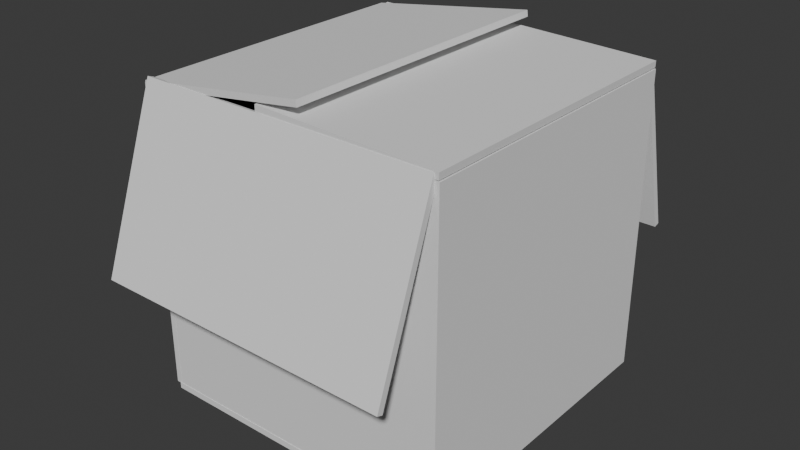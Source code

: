 # Source: CardboardBox.blend  (saved by Blender 4.0.36; exported with 4.5.12 LTS)
import bpy
from mathutils import Matrix  # noqa: F401  (used for matrix-valued properties, if any)

bpy.ops.wm.read_factory_settings(use_empty=True)
scene = bpy.context.scene
scene.name = 'Scene'

# ---- collections
col_collection = bpy.data.collections.new('Collection'); scene.collection.children.link(col_collection)

# ---- world
world_world = bpy.data.worlds.new('World'); scene.world = world_world
world_world.use_nodes = True; world_world.node_tree.nodes.clear()
_N = world_world.node_tree.nodes; _L = world_world.node_tree.links
n0 = _N.new('ShaderNodeOutputWorld'); n0.name = 'World Output'; n0.location = (300, 300)
n1 = _N.new('ShaderNodeBackground'); n1.name = 'Background'; n1.location = (10, 300)
n1.inputs[0].default_value = (0.05088, 0.05088, 0.05088, 1.0)
_L.new(n1.outputs[0], n0.inputs[0])
n0.is_active_output = True
world_world.color = (0.05088, 0.05088, 0.05088)
world_world.use_sun_shadow = False
world_world.sun_shadow_jitter_overblur = 0.0

# ---- meshes
me_cube_001 = bpy.data.meshes.new('Cube.001')
me_cube_001.from_pydata([(-1.0, -1.0, -1.0), (-1.0, -1.0, 1.0), (-1.0, 1.0, -1.0), (-1.0, 1.0, 1.0), (1.0, -1.0, -1.0), (1.0, -1.0, 1.0), (1.0, 1.0, -1.0), (1.0, 1.0, 1.0)], [], [(0, 1, 3, 2), (2, 3, 7, 6), (6, 7, 5, 4), (4, 5, 1, 0), (2, 6, 4, 0), (7, 3, 1, 5)])
_uv = me_cube_001.uv_layers.new(name='UVMap')
_uv.uv.foreach_set('vector', [0.375, 0.0, 0.625, 0.0, 0.625, 0.25, 0.375, 0.25, 0.375, 0.25, 0.625, 0.25, 0.625, 0.5, 0.375, 0.5, 0.375, 0.5, 0.625, 0.5, 0.625, 0.75, 0.375, 0.75, 0.375, 0.75, 0.625, 0.75, 0.625, 1.0, 0.375, 1.0, 0.125, 0.5, 0.375, 0.5, 0.375, 0.75, 0.125, 0.75, 0.625, 0.5, 0.875, 0.5, 0.875, 0.75, 0.625, 0.75])
me_cube_001.update()
me_cube_002 = bpy.data.meshes.new('Cube.002')
me_cube_002.from_pydata([(-1.0, -1.0, -1.0), (-1.0, -1.0, 1.0), (-1.0, 1.0, -1.0), (-1.0, 1.0, 1.0), (1.0, -1.0, -1.0), (1.0, -1.0, 1.0), (1.0, 1.0, -1.0), (1.0, 1.0, 1.0)], [], [(0, 1, 3, 2), (2, 3, 7, 6), (6, 7, 5, 4), (4, 5, 1, 0), (2, 6, 4, 0), (7, 3, 1, 5)])
_uv = me_cube_002.uv_layers.new(name='UVMap')
_uv.uv.foreach_set('vector', [0.375, 0.0, 0.625, 0.0, 0.625, 0.25, 0.375, 0.25, 0.375, 0.25, 0.625, 0.25, 0.625, 0.5, 0.375, 0.5, 0.375, 0.5, 0.625, 0.5, 0.625, 0.75, 0.375, 0.75, 0.375, 0.75, 0.625, 0.75, 0.625, 1.0, 0.375, 1.0, 0.125, 0.5, 0.375, 0.5, 0.375, 0.75, 0.125, 0.75, 0.625, 0.5, 0.875, 0.5, 0.875, 0.75, 0.625, 0.75])
me_cube_002.update()
me_cube_003 = bpy.data.meshes.new('Cube.003')
me_cube_003.from_pydata([(-1.0, -1.0, -1.0), (-1.0, -1.0, 1.0), (-1.0, 1.0, -1.0), (-1.0, 1.0, 1.0), (1.0, -1.0, -1.0), (1.0, -1.0, 1.0), (1.0, 1.0, -1.0), (1.0, 1.0, 1.0)], [], [(0, 1, 3, 2), (2, 3, 7, 6), (6, 7, 5, 4), (4, 5, 1, 0), (2, 6, 4, 0), (7, 3, 1, 5)])
_uv = me_cube_003.uv_layers.new(name='UVMap')
_uv.uv.foreach_set('vector', [0.375, 0.0, 0.625, 0.0, 0.625, 0.25, 0.375, 0.25, 0.375, 0.25, 0.625, 0.25, 0.625, 0.5, 0.375, 0.5, 0.375, 0.5, 0.625, 0.5, 0.625, 0.75, 0.375, 0.75, 0.375, 0.75, 0.625, 0.75, 0.625, 1.0, 0.375, 1.0, 0.125, 0.5, 0.375, 0.5, 0.375, 0.75, 0.125, 0.75, 0.625, 0.5, 0.875, 0.5, 0.875, 0.75, 0.625, 0.75])
me_cube_003.update()
me_cube_004 = bpy.data.meshes.new('Cube.004')
me_cube_004.from_pydata([(-1.0, -1.0, -1.0), (-1.0, -1.0, 1.0), (-1.0, 1.0, -1.0), (-1.0, 1.0, 1.0), (1.0, -1.0, -1.0), (1.0, -1.0, 1.0), (1.0, 1.0, -1.0), (1.0, 1.0, 1.0)], [], [(0, 1, 3, 2), (2, 3, 7, 6), (6, 7, 5, 4), (4, 5, 1, 0), (2, 6, 4, 0), (7, 3, 1, 5)])
_uv = me_cube_004.uv_layers.new(name='UVMap')
_uv.uv.foreach_set('vector', [0.375, 0.0, 0.625, 0.0, 0.625, 0.25, 0.375, 0.25, 0.375, 0.25, 0.625, 0.25, 0.625, 0.5, 0.375, 0.5, 0.375, 0.5, 0.625, 0.5, 0.625, 0.75, 0.375, 0.75, 0.375, 0.75, 0.625, 0.75, 0.625, 1.0, 0.375, 1.0, 0.125, 0.5, 0.375, 0.5, 0.375, 0.75, 0.125, 0.75, 0.625, 0.5, 0.875, 0.5, 0.875, 0.75, 0.625, 0.75])
me_cube_004.update()
me_cube_005 = bpy.data.meshes.new('Cube.005')
me_cube_005.from_pydata([(-1.0, -1.0, -1.0), (-1.0, -1.0, 1.0), (-1.0, 1.0, -1.0), (-1.0, 1.0, 1.0), (1.0, -1.0, -1.0), (1.0, -1.0, 1.0), (1.0, 1.0, -1.0), (1.0, 1.0, 1.0)], [], [(0, 1, 3, 2), (2, 3, 7, 6), (6, 7, 5, 4), (4, 5, 1, 0), (2, 6, 4, 0), (7, 3, 1, 5)])
_uv = me_cube_005.uv_layers.new(name='UVMap')
_uv.uv.foreach_set('vector', [0.375, 0.0, 0.625, 0.0, 0.625, 0.25, 0.375, 0.25, 0.375, 0.25, 0.625, 0.25, 0.625, 0.5, 0.375, 0.5, 0.375, 0.5, 0.625, 0.5, 0.625, 0.75, 0.375, 0.75, 0.375, 0.75, 0.625, 0.75, 0.625, 1.0, 0.375, 1.0, 0.125, 0.5, 0.375, 0.5, 0.375, 0.75, 0.125, 0.75, 0.625, 0.5, 0.875, 0.5, 0.875, 0.75, 0.625, 0.75])
me_cube_005.update()
me_cube_006 = bpy.data.meshes.new('Cube.006')
me_cube_006.from_pydata([(-0.9843, -0.04251, -2.007), (-0.9843, -0.04251, -0.006634), (-0.9843, 1.957, -2.007), (-0.9843, 1.957, -0.006634), (1.016, -0.04251, -2.007), (1.016, -0.04251, -0.006634), (1.016, 1.957, -2.007), (1.016, 1.957, -0.006634)], [], [(0, 1, 3, 2), (2, 3, 7, 6), (6, 7, 5, 4), (4, 5, 1, 0), (2, 6, 4, 0), (7, 3, 1, 5)])
_uv = me_cube_006.uv_layers.new(name='UVMap')
_uv.uv.foreach_set('vector', [0.375, 0.0, 0.625, 0.0, 0.625, 0.25, 0.375, 0.25, 0.375, 0.25, 0.625, 0.25, 0.625, 0.5, 0.375, 0.5, 0.375, 0.5, 0.625, 0.5, 0.625, 0.75, 0.375, 0.75, 0.375, 0.75, 0.625, 0.75, 0.625, 1.0, 0.375, 1.0, 0.125, 0.5, 0.375, 0.5, 0.375, 0.75, 0.125, 0.75, 0.625, 0.5, 0.875, 0.5, 0.875, 0.75, 0.625, 0.75])
me_cube_006.update()
me_cube_007 = bpy.data.meshes.new('Cube.007')
me_cube_007.from_pydata([(-0.9843, -0.04251, -2.007), (-0.9843, -0.04251, -0.006634), (-0.9843, 1.957, -2.007), (-0.9843, 1.957, -0.006634), (1.016, -0.04251, -2.007), (1.016, -0.04251, -0.006634), (1.016, 1.957, -2.007), (1.016, 1.957, -0.006634)], [], [(0, 1, 3, 2), (2, 3, 7, 6), (6, 7, 5, 4), (4, 5, 1, 0), (2, 6, 4, 0), (7, 3, 1, 5)])
_uv = me_cube_007.uv_layers.new(name='UVMap')
_uv.uv.foreach_set('vector', [0.375, 0.0, 0.625, 0.0, 0.625, 0.25, 0.375, 0.25, 0.375, 0.25, 0.625, 0.25, 0.625, 0.5, 0.375, 0.5, 0.375, 0.5, 0.625, 0.5, 0.625, 0.75, 0.375, 0.75, 0.375, 0.75, 0.625, 0.75, 0.625, 1.0, 0.375, 1.0, 0.125, 0.5, 0.375, 0.5, 0.375, 0.75, 0.125, 0.75, 0.625, 0.5, 0.875, 0.5, 0.875, 0.75, 0.625, 0.75])
me_cube_007.update()
me_cube_008 = bpy.data.meshes.new('Cube.008')
me_cube_008.from_pydata([(-0.9843, -0.04251, -2.007), (-0.9843, -0.04251, -0.006634), (-0.9843, 1.957, -2.007), (-0.9843, 1.957, -0.006634), (1.016, -0.04251, -2.007), (1.016, -0.04251, -0.006634), (1.016, 1.957, -2.007), (1.016, 1.957, -0.006634)], [], [(0, 1, 3, 2), (2, 3, 7, 6), (6, 7, 5, 4), (4, 5, 1, 0), (2, 6, 4, 0), (7, 3, 1, 5)])
_uv = me_cube_008.uv_layers.new(name='UVMap')
_uv.uv.foreach_set('vector', [0.375, 0.0, 0.625, 0.0, 0.625, 0.25, 0.375, 0.25, 0.375, 0.25, 0.625, 0.25, 0.625, 0.5, 0.375, 0.5, 0.375, 0.5, 0.625, 0.5, 0.625, 0.75, 0.375, 0.75, 0.375, 0.75, 0.625, 0.75, 0.625, 1.0, 0.375, 1.0, 0.125, 0.5, 0.375, 0.5, 0.375, 0.75, 0.125, 0.75, 0.625, 0.5, 0.875, 0.5, 0.875, 0.75, 0.625, 0.75])
me_cube_008.update()
me_cube_009 = bpy.data.meshes.new('Cube.009')
me_cube_009.from_pydata([(-0.9843, -0.04251, -2.007), (-0.9843, -0.04251, -0.006634), (-0.9843, 1.957, -2.007), (-0.9843, 1.957, -0.006634), (1.016, -0.04251, -2.007), (1.016, -0.04251, -0.006634), (1.016, 1.957, -2.007), (1.016, 1.957, -0.006634)], [], [(0, 1, 3, 2), (2, 3, 7, 6), (6, 7, 5, 4), (4, 5, 1, 0), (2, 6, 4, 0), (7, 3, 1, 5)])
_uv = me_cube_009.uv_layers.new(name='UVMap')
_uv.uv.foreach_set('vector', [0.375, 0.0, 0.625, 0.0, 0.625, 0.25, 0.375, 0.25, 0.375, 0.25, 0.625, 0.25, 0.625, 0.5, 0.375, 0.5, 0.375, 0.5, 0.625, 0.5, 0.625, 0.75, 0.375, 0.75, 0.375, 0.75, 0.625, 0.75, 0.625, 1.0, 0.375, 1.0, 0.125, 0.5, 0.375, 0.5, 0.375, 0.75, 0.125, 0.75, 0.625, 0.5, 0.875, 0.5, 0.875, 0.75, 0.625, 0.75])
me_cube_009.update()

# ---- objects
ob_cube = bpy.data.objects.new('Cube', me_cube_001)
ob_cube_001 = bpy.data.objects.new('Cube.001', me_cube_002)
ob_cube_002 = bpy.data.objects.new('Cube.002', me_cube_003)
ob_cube_003 = bpy.data.objects.new('Cube.003', me_cube_004)
ob_cube_004 = bpy.data.objects.new('Cube.004', me_cube_005)
ob_cube_005 = bpy.data.objects.new('Cube.005', me_cube_006)
ob_cube_006 = bpy.data.objects.new('Cube.006', me_cube_007)
ob_cube_007 = bpy.data.objects.new('Cube.007', me_cube_008)
ob_cube_008 = bpy.data.objects.new('Cube.008', me_cube_009)

# ---- transforms, parenting, visibility, modifiers, constraints
ob_cube.location = (-0.03854, 0.0, 0.4451)
ob_cube.scale = (0.6261, 0.6261, 0.01285)
ob_cube_001.location = (-0.03854, 0.615, 1.078)
ob_cube_001.rotation_euler = (1.571, 2.22e-16, 2.22e-16)
ob_cube_001.scale = (0.6261, 0.6261, 0.01285)
ob_cube_002.location = (-0.03854, -0.6113, 1.082)
ob_cube_002.rotation_euler = (1.571, 2.22e-16, 2.22e-16)
ob_cube_002.scale = (0.6261, 0.6261, 0.01285)
ob_cube_003.location = (0.5968, 0.001518, 1.082)
ob_cube_003.rotation_euler = (1.571, 2.22e-16, -1.571)
ob_cube_003.scale = (0.6261, 0.6261, 0.01285)
ob_cube_004.location = (-0.67, 0.001518, 1.082)
ob_cube_004.rotation_euler = (1.571, 2.22e-16, -1.571)
ob_cube_004.scale = (0.6261, 0.6261, 0.01285)
ob_cube_005.location = (-0.04504, -0.6084, 1.711)
ob_cube_005.rotation_euler = (4.363, -8.468e-09, -2.199e-07)
ob_cube_005.scale = (0.6261, 0.3701, 0.01285)
ob_cube_006.location = (0.5906, 0.01134, 1.713)
ob_cube_006.rotation_euler = (3.112, 5.442e-08, -1.571)
ob_cube_006.scale = (0.6261, 0.3701, 0.01285)
ob_cube_007.location = (-0.6647, 0.01134, 1.717)
ob_cube_007.rotation_euler = (0.1428, 2.078e-07, -1.571)
ob_cube_007.scale = (0.6261, 0.3701, 0.01285)
ob_cube_008.location = (-0.04504, 0.6472, 1.703)
ob_cube_008.rotation_euler = (4.974, 1.192e-07, -1.85e-07)
ob_cube_008.scale = (0.6261, 0.3701, 0.01285)

# ---- collection membership
col_collection.objects.link(ob_cube)
col_collection.objects.link(ob_cube_001)
col_collection.objects.link(ob_cube_002)
col_collection.objects.link(ob_cube_003)
col_collection.objects.link(ob_cube_004)
col_collection.objects.link(ob_cube_005)
col_collection.objects.link(ob_cube_006)
col_collection.objects.link(ob_cube_007)
col_collection.objects.link(ob_cube_008)

# ---- scene / render settings (as saved in the file)
scene.frame_start = 1; scene.frame_end = 250; scene.frame_set(1)
scene.render.engine = 'BLENDER_EEVEE_NEXT'
scene.cycles.sampling_pattern = 'TABULATED_SOBOL'
bpy.context.view_layer.update()

# ---- added for rendering (the .blend has no active camera and no usable light): camera, sun
cam_auto = bpy.data.cameras.new('AutoCamera')
cam_auto.lens = 50.0
cam_auto.sensor_width = 36.0
cam_auto.clip_end = 1000.0
ob_auto_camera = bpy.data.objects.new('AutoCamera', cam_auto)
scene.collection.objects.link(ob_auto_camera)
ob_auto_camera.location = (2.32915, -2.86176, 3.01876)
ob_auto_camera.rotation_euler = (1.09748, -7.21219e-08, 0.694738)
scene.camera = ob_auto_camera
light_auto_sun = bpy.data.lights.new('AutoSun', 'SUN')
light_auto_sun.energy = 3.0
light_auto_sun.angle = 0.0523599
ob_auto_sun = bpy.data.objects.new('AutoSun', light_auto_sun)
scene.collection.objects.link(ob_auto_sun)
ob_auto_sun.rotation_euler = (0.872665, 0.174533, 0.523599)
bpy.context.view_layer.update()
